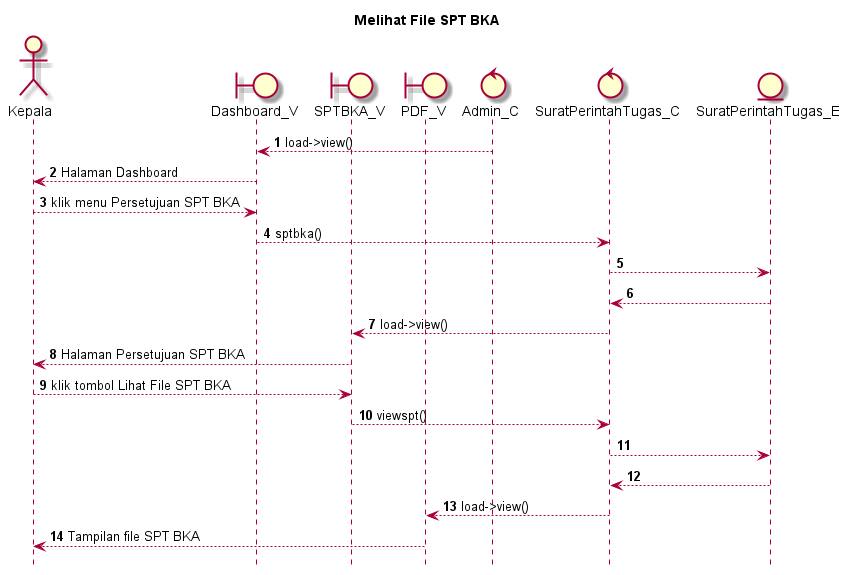

The diagram above was rendered by PlantUML. Its source (embedded in the PNG):
@startuml

autonumber
hide footbox
title Melihat File SPT BKA

Actor Kepala
boundary Dashboard_V
boundary SPTBKA_V
boundary PDF_V
control Admin_C
control SuratPerintahTugas_C
Entity SuratPerintahTugas_E

Admin_C --> Dashboard_V: load->view()
Dashboard_V --> Kepala: Halaman Dashboard
Kepala --> Dashboard_V: klik menu Persetujuan SPT BKA
Dashboard_V --> SuratPerintahTugas_C: sptbka()
SuratPerintahTugas_C --> SuratPerintahTugas_E:
    
    SuratPerintahTugas_E --> SuratPerintahTugas_C:
    SuratPerintahTugas_C --> SPTBKA_V: load->view()
    SPTBKA_V --> Kepala: Halaman Persetujuan SPT BKA

Kepala --> SPTBKA_V: klik tombol Lihat File SPT BKA
SPTBKA_V --> SuratPerintahTugas_C: viewspt()
SuratPerintahTugas_C --> SuratPerintahTugas_E:
   
    SuratPerintahTugas_E --> SuratPerintahTugas_C:
    SuratPerintahTugas_C --> PDF_V: load->view()
    PDF_V --> Kepala: Tampilan file SPT BKA

@enduml